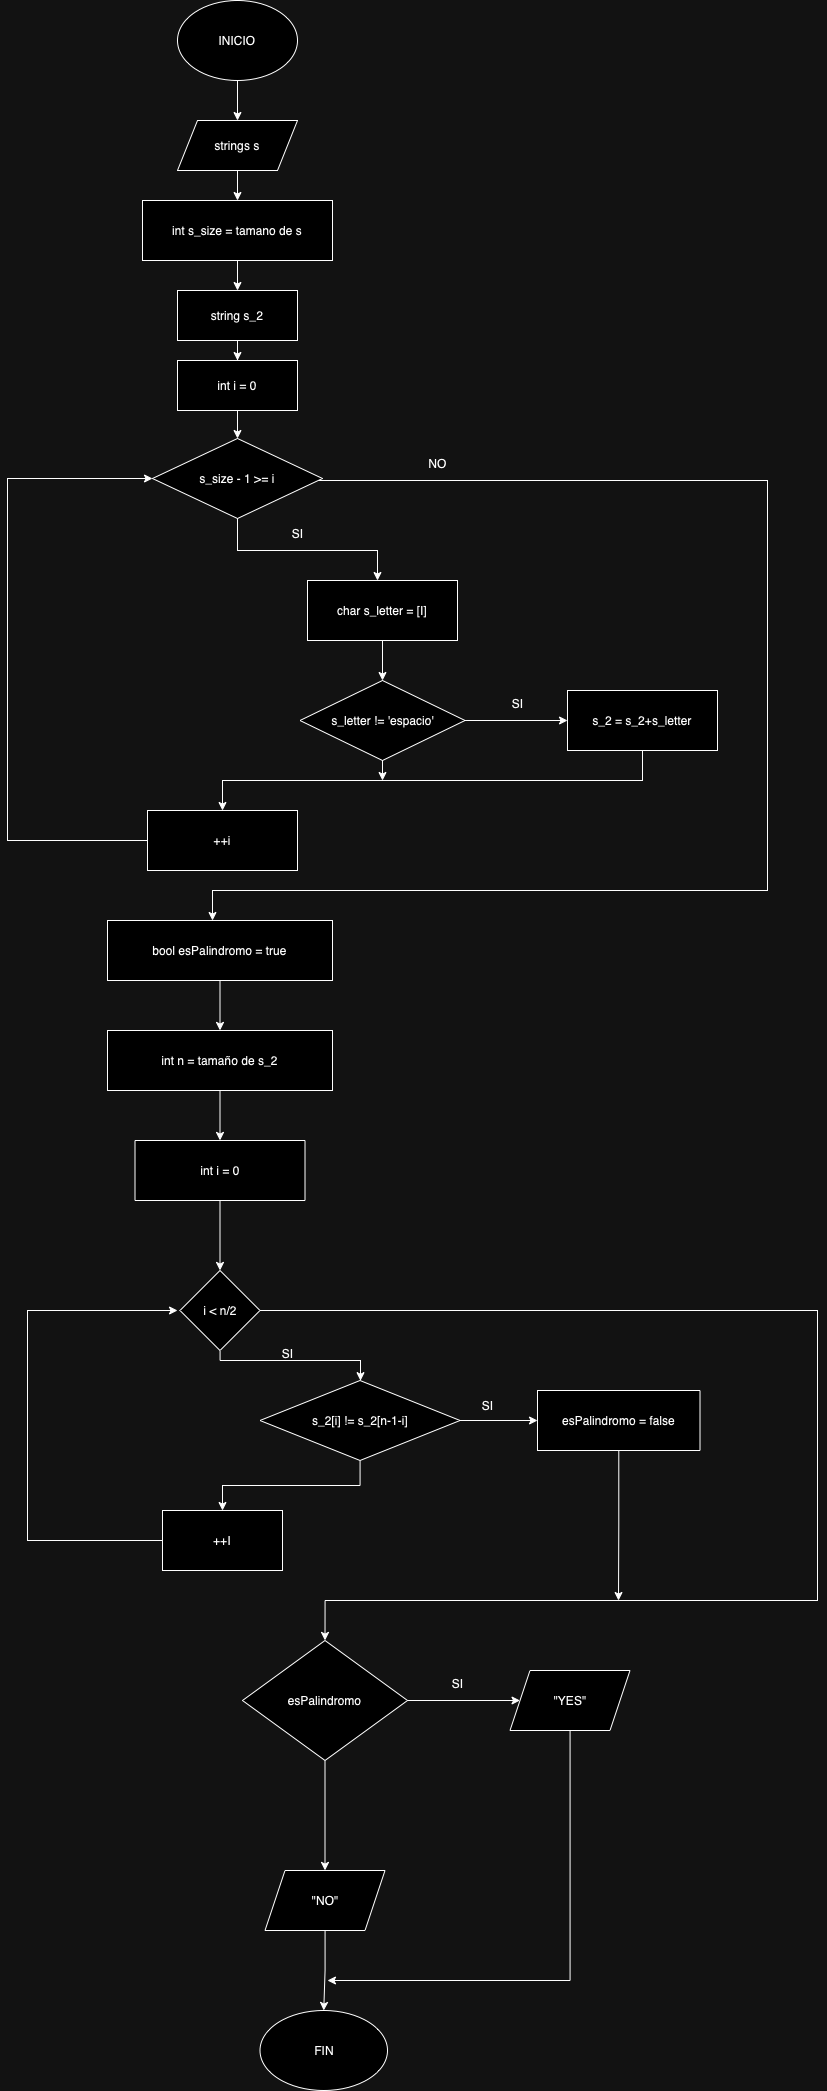

The diagram above was exported from draw.io. Its source (the exported page's mxGraphModel, read from the mxfile embedded in the PNG):
<mxGraphModel dx="1948" dy="909" grid="1" gridSize="10" guides="1" tooltips="1" connect="1" arrows="1" fold="1" page="1" pageScale="1" pageWidth="827" pageHeight="1169" math="0" shadow="0">
  <root>
    <mxCell id="0" />
    <mxCell id="1" parent="0" />
    <mxCell id="eUImo1b9mgB6CXRtKtQU-3" value="" style="edgeStyle=orthogonalEdgeStyle;rounded=0;orthogonalLoop=1;jettySize=auto;html=1;" edge="1" parent="1" source="eUImo1b9mgB6CXRtKtQU-1" target="eUImo1b9mgB6CXRtKtQU-2">
      <mxGeometry relative="1" as="geometry" />
    </mxCell>
    <mxCell id="eUImo1b9mgB6CXRtKtQU-1" value="INICIO" style="ellipse;whiteSpace=wrap;html=1;" vertex="1" parent="1">
      <mxGeometry x="80" y="50" width="120" height="80" as="geometry" />
    </mxCell>
    <mxCell id="eUImo1b9mgB6CXRtKtQU-5" value="" style="edgeStyle=orthogonalEdgeStyle;rounded=0;orthogonalLoop=1;jettySize=auto;html=1;" edge="1" parent="1" source="eUImo1b9mgB6CXRtKtQU-2" target="eUImo1b9mgB6CXRtKtQU-4">
      <mxGeometry relative="1" as="geometry" />
    </mxCell>
    <mxCell id="eUImo1b9mgB6CXRtKtQU-2" value="strings s" style="shape=parallelogram;perimeter=parallelogramPerimeter;whiteSpace=wrap;html=1;fixedSize=1;" vertex="1" parent="1">
      <mxGeometry x="80" y="170" width="120" height="50" as="geometry" />
    </mxCell>
    <mxCell id="eUImo1b9mgB6CXRtKtQU-22" value="" style="edgeStyle=orthogonalEdgeStyle;rounded=0;orthogonalLoop=1;jettySize=auto;html=1;" edge="1" parent="1" source="eUImo1b9mgB6CXRtKtQU-4" target="eUImo1b9mgB6CXRtKtQU-21">
      <mxGeometry relative="1" as="geometry" />
    </mxCell>
    <mxCell id="eUImo1b9mgB6CXRtKtQU-4" value="int s_size = tamano de s" style="whiteSpace=wrap;html=1;" vertex="1" parent="1">
      <mxGeometry x="45" y="250" width="190" height="60" as="geometry" />
    </mxCell>
    <mxCell id="eUImo1b9mgB6CXRtKtQU-9" style="edgeStyle=orthogonalEdgeStyle;rounded=0;orthogonalLoop=1;jettySize=auto;html=1;" edge="1" parent="1" source="eUImo1b9mgB6CXRtKtQU-6">
      <mxGeometry relative="1" as="geometry">
        <mxPoint x="280" y="630" as="targetPoint" />
        <Array as="points">
          <mxPoint x="140" y="600" />
          <mxPoint x="280" y="600" />
          <mxPoint x="280" y="630" />
        </Array>
      </mxGeometry>
    </mxCell>
    <mxCell id="eUImo1b9mgB6CXRtKtQU-19" style="edgeStyle=orthogonalEdgeStyle;rounded=0;orthogonalLoop=1;jettySize=auto;html=1;entryX=0.5;entryY=0;entryDx=0;entryDy=0;" edge="1" parent="1" source="eUImo1b9mgB6CXRtKtQU-6">
      <mxGeometry relative="1" as="geometry">
        <mxPoint x="115" y="970" as="targetPoint" />
        <Array as="points">
          <mxPoint x="670" y="530" />
          <mxPoint x="670" y="940" />
          <mxPoint x="115" y="940" />
        </Array>
      </mxGeometry>
    </mxCell>
    <mxCell id="eUImo1b9mgB6CXRtKtQU-6" value="s_size - 1 &amp;gt;= i" style="rhombus;whiteSpace=wrap;html=1;" vertex="1" parent="1">
      <mxGeometry x="55" y="488" width="170" height="80" as="geometry" />
    </mxCell>
    <mxCell id="eUImo1b9mgB6CXRtKtQU-30" value="" style="edgeStyle=orthogonalEdgeStyle;rounded=0;orthogonalLoop=1;jettySize=auto;html=1;" edge="1" parent="1" source="eUImo1b9mgB6CXRtKtQU-8" target="eUImo1b9mgB6CXRtKtQU-29">
      <mxGeometry relative="1" as="geometry" />
    </mxCell>
    <mxCell id="eUImo1b9mgB6CXRtKtQU-8" value="char s_letter = [I]" style="rounded=0;whiteSpace=wrap;html=1;" vertex="1" parent="1">
      <mxGeometry x="210" y="630" width="150" height="60" as="geometry" />
    </mxCell>
    <mxCell id="eUImo1b9mgB6CXRtKtQU-15" style="edgeStyle=orthogonalEdgeStyle;rounded=0;orthogonalLoop=1;jettySize=auto;html=1;entryX=0;entryY=0.5;entryDx=0;entryDy=0;" edge="1" parent="1" source="eUImo1b9mgB6CXRtKtQU-12" target="eUImo1b9mgB6CXRtKtQU-6">
      <mxGeometry relative="1" as="geometry">
        <mxPoint x="-60" y="520" as="targetPoint" />
        <Array as="points">
          <mxPoint x="-90" y="890" />
          <mxPoint x="-90" y="528" />
        </Array>
      </mxGeometry>
    </mxCell>
    <mxCell id="eUImo1b9mgB6CXRtKtQU-12" value="++i" style="rounded=0;whiteSpace=wrap;html=1;" vertex="1" parent="1">
      <mxGeometry x="50" y="860" width="150" height="60" as="geometry" />
    </mxCell>
    <mxCell id="eUImo1b9mgB6CXRtKtQU-27" value="" style="edgeStyle=orthogonalEdgeStyle;rounded=0;orthogonalLoop=1;jettySize=auto;html=1;" edge="1" parent="1" source="eUImo1b9mgB6CXRtKtQU-21" target="eUImo1b9mgB6CXRtKtQU-26">
      <mxGeometry relative="1" as="geometry" />
    </mxCell>
    <mxCell id="eUImo1b9mgB6CXRtKtQU-21" value="string s_2" style="rounded=0;whiteSpace=wrap;html=1;" vertex="1" parent="1">
      <mxGeometry x="80" y="340" width="120" height="50" as="geometry" />
    </mxCell>
    <mxCell id="eUImo1b9mgB6CXRtKtQU-24" value="SI" style="text;html=1;align=center;verticalAlign=middle;resizable=0;points=[];autosize=1;strokeColor=none;fillColor=none;" vertex="1" parent="1">
      <mxGeometry x="185" y="568" width="30" height="30" as="geometry" />
    </mxCell>
    <mxCell id="eUImo1b9mgB6CXRtKtQU-25" value="NO" style="text;html=1;align=center;verticalAlign=middle;resizable=0;points=[];autosize=1;strokeColor=none;fillColor=none;" vertex="1" parent="1">
      <mxGeometry x="320" y="498" width="40" height="30" as="geometry" />
    </mxCell>
    <mxCell id="eUImo1b9mgB6CXRtKtQU-28" value="" style="edgeStyle=orthogonalEdgeStyle;rounded=0;orthogonalLoop=1;jettySize=auto;html=1;" edge="1" parent="1" source="eUImo1b9mgB6CXRtKtQU-26" target="eUImo1b9mgB6CXRtKtQU-6">
      <mxGeometry relative="1" as="geometry" />
    </mxCell>
    <mxCell id="eUImo1b9mgB6CXRtKtQU-26" value="int i = 0" style="rounded=0;whiteSpace=wrap;html=1;" vertex="1" parent="1">
      <mxGeometry x="80" y="410" width="120" height="50" as="geometry" />
    </mxCell>
    <mxCell id="eUImo1b9mgB6CXRtKtQU-32" value="" style="edgeStyle=orthogonalEdgeStyle;rounded=0;orthogonalLoop=1;jettySize=auto;html=1;" edge="1" parent="1" source="eUImo1b9mgB6CXRtKtQU-29" target="eUImo1b9mgB6CXRtKtQU-31">
      <mxGeometry relative="1" as="geometry" />
    </mxCell>
    <mxCell id="eUImo1b9mgB6CXRtKtQU-35" style="edgeStyle=orthogonalEdgeStyle;rounded=0;orthogonalLoop=1;jettySize=auto;html=1;exitX=0.5;exitY=1;exitDx=0;exitDy=0;" edge="1" parent="1" source="eUImo1b9mgB6CXRtKtQU-29">
      <mxGeometry relative="1" as="geometry">
        <mxPoint x="285" y="830" as="targetPoint" />
      </mxGeometry>
    </mxCell>
    <mxCell id="eUImo1b9mgB6CXRtKtQU-29" value="s_letter != 'espacio'" style="rhombus;whiteSpace=wrap;html=1;" vertex="1" parent="1">
      <mxGeometry x="202.5" y="730" width="165" height="80" as="geometry" />
    </mxCell>
    <mxCell id="eUImo1b9mgB6CXRtKtQU-34" style="edgeStyle=orthogonalEdgeStyle;rounded=0;orthogonalLoop=1;jettySize=auto;html=1;entryX=0.5;entryY=0;entryDx=0;entryDy=0;" edge="1" parent="1" source="eUImo1b9mgB6CXRtKtQU-31" target="eUImo1b9mgB6CXRtKtQU-12">
      <mxGeometry relative="1" as="geometry">
        <mxPoint x="120" y="830" as="targetPoint" />
        <Array as="points">
          <mxPoint x="545" y="830" />
          <mxPoint x="125" y="830" />
        </Array>
      </mxGeometry>
    </mxCell>
    <mxCell id="eUImo1b9mgB6CXRtKtQU-31" value="s_2 = s_2+s_letter" style="whiteSpace=wrap;html=1;" vertex="1" parent="1">
      <mxGeometry x="470" y="740" width="150" height="60" as="geometry" />
    </mxCell>
    <mxCell id="eUImo1b9mgB6CXRtKtQU-33" value="SI" style="text;html=1;align=center;verticalAlign=middle;resizable=0;points=[];autosize=1;strokeColor=none;fillColor=none;" vertex="1" parent="1">
      <mxGeometry x="405" y="738" width="30" height="30" as="geometry" />
    </mxCell>
    <mxCell id="eUImo1b9mgB6CXRtKtQU-39" value="" style="edgeStyle=orthogonalEdgeStyle;rounded=0;orthogonalLoop=1;jettySize=auto;html=1;" edge="1" parent="1" source="eUImo1b9mgB6CXRtKtQU-37" target="eUImo1b9mgB6CXRtKtQU-38">
      <mxGeometry relative="1" as="geometry" />
    </mxCell>
    <mxCell id="eUImo1b9mgB6CXRtKtQU-37" value="bool esPalindromo = true" style="rounded=0;whiteSpace=wrap;html=1;" vertex="1" parent="1">
      <mxGeometry x="10" y="970" width="225" height="60" as="geometry" />
    </mxCell>
    <mxCell id="eUImo1b9mgB6CXRtKtQU-41" value="" style="edgeStyle=orthogonalEdgeStyle;rounded=0;orthogonalLoop=1;jettySize=auto;html=1;" edge="1" parent="1" source="eUImo1b9mgB6CXRtKtQU-38" target="eUImo1b9mgB6CXRtKtQU-40">
      <mxGeometry relative="1" as="geometry" />
    </mxCell>
    <mxCell id="eUImo1b9mgB6CXRtKtQU-38" value="int n = tamaño de s_2" style="rounded=0;whiteSpace=wrap;html=1;" vertex="1" parent="1">
      <mxGeometry x="10" y="1080" width="225" height="60" as="geometry" />
    </mxCell>
    <mxCell id="eUImo1b9mgB6CXRtKtQU-43" value="" style="edgeStyle=orthogonalEdgeStyle;rounded=0;orthogonalLoop=1;jettySize=auto;html=1;" edge="1" parent="1" source="eUImo1b9mgB6CXRtKtQU-40" target="eUImo1b9mgB6CXRtKtQU-42">
      <mxGeometry relative="1" as="geometry" />
    </mxCell>
    <mxCell id="eUImo1b9mgB6CXRtKtQU-40" value="int i = 0" style="rounded=0;whiteSpace=wrap;html=1;" vertex="1" parent="1">
      <mxGeometry x="37.5" y="1190" width="170" height="60" as="geometry" />
    </mxCell>
    <mxCell id="eUImo1b9mgB6CXRtKtQU-46" style="edgeStyle=orthogonalEdgeStyle;rounded=0;orthogonalLoop=1;jettySize=auto;html=1;" edge="1" parent="1" source="eUImo1b9mgB6CXRtKtQU-42" target="eUImo1b9mgB6CXRtKtQU-44">
      <mxGeometry relative="1" as="geometry">
        <Array as="points">
          <mxPoint x="123" y="1410" />
          <mxPoint x="263" y="1410" />
        </Array>
      </mxGeometry>
    </mxCell>
    <mxCell id="eUImo1b9mgB6CXRtKtQU-63" style="edgeStyle=orthogonalEdgeStyle;rounded=0;orthogonalLoop=1;jettySize=auto;html=1;entryX=0.5;entryY=0;entryDx=0;entryDy=0;" edge="1" parent="1" source="eUImo1b9mgB6CXRtKtQU-42" target="eUImo1b9mgB6CXRtKtQU-54">
      <mxGeometry relative="1" as="geometry">
        <mxPoint x="700" y="1650" as="targetPoint" />
        <Array as="points">
          <mxPoint x="720" y="1360" />
          <mxPoint x="720" y="1650" />
          <mxPoint x="228" y="1650" />
        </Array>
      </mxGeometry>
    </mxCell>
    <mxCell id="eUImo1b9mgB6CXRtKtQU-42" value="i &amp;lt; n/2" style="rhombus;whiteSpace=wrap;html=1;rounded=0;" vertex="1" parent="1">
      <mxGeometry x="82.5" y="1320" width="80" height="80" as="geometry" />
    </mxCell>
    <mxCell id="eUImo1b9mgB6CXRtKtQU-49" style="edgeStyle=orthogonalEdgeStyle;rounded=0;orthogonalLoop=1;jettySize=auto;html=1;entryX=0.5;entryY=0;entryDx=0;entryDy=0;" edge="1" parent="1" source="eUImo1b9mgB6CXRtKtQU-44" target="eUImo1b9mgB6CXRtKtQU-48">
      <mxGeometry relative="1" as="geometry" />
    </mxCell>
    <mxCell id="eUImo1b9mgB6CXRtKtQU-52" value="" style="edgeStyle=orthogonalEdgeStyle;rounded=0;orthogonalLoop=1;jettySize=auto;html=1;" edge="1" parent="1" source="eUImo1b9mgB6CXRtKtQU-44" target="eUImo1b9mgB6CXRtKtQU-51">
      <mxGeometry relative="1" as="geometry" />
    </mxCell>
    <mxCell id="eUImo1b9mgB6CXRtKtQU-44" value="s_2[i] != s_2[n-1-i]" style="rhombus;whiteSpace=wrap;html=1;" vertex="1" parent="1">
      <mxGeometry x="162.5" y="1430" width="200" height="80" as="geometry" />
    </mxCell>
    <mxCell id="eUImo1b9mgB6CXRtKtQU-47" value="SI" style="text;html=1;align=center;verticalAlign=middle;resizable=0;points=[];autosize=1;strokeColor=none;fillColor=none;" vertex="1" parent="1">
      <mxGeometry x="175" y="1388" width="30" height="30" as="geometry" />
    </mxCell>
    <mxCell id="eUImo1b9mgB6CXRtKtQU-50" style="edgeStyle=orthogonalEdgeStyle;rounded=0;orthogonalLoop=1;jettySize=auto;html=1;" edge="1" parent="1" source="eUImo1b9mgB6CXRtKtQU-48">
      <mxGeometry relative="1" as="geometry">
        <mxPoint x="80" y="1360" as="targetPoint" />
        <Array as="points">
          <mxPoint x="-70" y="1590" />
          <mxPoint x="-70" y="1360" />
        </Array>
      </mxGeometry>
    </mxCell>
    <mxCell id="eUImo1b9mgB6CXRtKtQU-48" value="++I" style="rounded=0;whiteSpace=wrap;html=1;" vertex="1" parent="1">
      <mxGeometry x="65" y="1560" width="120" height="60" as="geometry" />
    </mxCell>
    <mxCell id="eUImo1b9mgB6CXRtKtQU-64" style="edgeStyle=orthogonalEdgeStyle;rounded=0;orthogonalLoop=1;jettySize=auto;html=1;" edge="1" parent="1" source="eUImo1b9mgB6CXRtKtQU-51">
      <mxGeometry relative="1" as="geometry">
        <mxPoint x="521" y="1650" as="targetPoint" />
      </mxGeometry>
    </mxCell>
    <mxCell id="eUImo1b9mgB6CXRtKtQU-51" value="esPalindromo = false" style="whiteSpace=wrap;html=1;" vertex="1" parent="1">
      <mxGeometry x="440" y="1440" width="162.5" height="60" as="geometry" />
    </mxCell>
    <mxCell id="eUImo1b9mgB6CXRtKtQU-53" value="SI" style="text;html=1;align=center;verticalAlign=middle;resizable=0;points=[];autosize=1;strokeColor=none;fillColor=none;" vertex="1" parent="1">
      <mxGeometry x="375" y="1440" width="30" height="30" as="geometry" />
    </mxCell>
    <mxCell id="eUImo1b9mgB6CXRtKtQU-56" value="" style="edgeStyle=orthogonalEdgeStyle;rounded=0;orthogonalLoop=1;jettySize=auto;html=1;" edge="1" parent="1" source="eUImo1b9mgB6CXRtKtQU-54" target="eUImo1b9mgB6CXRtKtQU-55">
      <mxGeometry relative="1" as="geometry" />
    </mxCell>
    <mxCell id="eUImo1b9mgB6CXRtKtQU-58" value="" style="edgeStyle=orthogonalEdgeStyle;rounded=0;orthogonalLoop=1;jettySize=auto;html=1;" edge="1" parent="1" source="eUImo1b9mgB6CXRtKtQU-54" target="eUImo1b9mgB6CXRtKtQU-57">
      <mxGeometry relative="1" as="geometry" />
    </mxCell>
    <mxCell id="eUImo1b9mgB6CXRtKtQU-54" value="esPalindromo" style="rhombus;whiteSpace=wrap;html=1;" vertex="1" parent="1">
      <mxGeometry x="145" y="1690" width="165" height="120" as="geometry" />
    </mxCell>
    <mxCell id="eUImo1b9mgB6CXRtKtQU-61" style="edgeStyle=orthogonalEdgeStyle;rounded=0;orthogonalLoop=1;jettySize=auto;html=1;" edge="1" parent="1" source="eUImo1b9mgB6CXRtKtQU-55">
      <mxGeometry relative="1" as="geometry">
        <mxPoint x="230" y="2030" as="targetPoint" />
        <Array as="points">
          <mxPoint x="473" y="2030" />
        </Array>
      </mxGeometry>
    </mxCell>
    <mxCell id="eUImo1b9mgB6CXRtKtQU-55" value="&quot;YES&quot;" style="shape=parallelogram;perimeter=parallelogramPerimeter;whiteSpace=wrap;html=1;fixedSize=1;" vertex="1" parent="1">
      <mxGeometry x="412.5" y="1720" width="120" height="60" as="geometry" />
    </mxCell>
    <mxCell id="eUImo1b9mgB6CXRtKtQU-60" value="" style="edgeStyle=orthogonalEdgeStyle;rounded=0;orthogonalLoop=1;jettySize=auto;html=1;" edge="1" parent="1" source="eUImo1b9mgB6CXRtKtQU-57" target="eUImo1b9mgB6CXRtKtQU-59">
      <mxGeometry relative="1" as="geometry" />
    </mxCell>
    <mxCell id="eUImo1b9mgB6CXRtKtQU-57" value="&quot;NO&quot;" style="shape=parallelogram;perimeter=parallelogramPerimeter;whiteSpace=wrap;html=1;fixedSize=1;" vertex="1" parent="1">
      <mxGeometry x="167.5" y="1920" width="120" height="60" as="geometry" />
    </mxCell>
    <mxCell id="eUImo1b9mgB6CXRtKtQU-59" value="FIN" style="ellipse;whiteSpace=wrap;html=1;" vertex="1" parent="1">
      <mxGeometry x="162.5" y="2060" width="127.5" height="80" as="geometry" />
    </mxCell>
    <mxCell id="eUImo1b9mgB6CXRtKtQU-62" value="SI" style="text;html=1;align=center;verticalAlign=middle;resizable=0;points=[];autosize=1;strokeColor=none;fillColor=none;" vertex="1" parent="1">
      <mxGeometry x="345" y="1718" width="30" height="30" as="geometry" />
    </mxCell>
  </root>
</mxGraphModel>